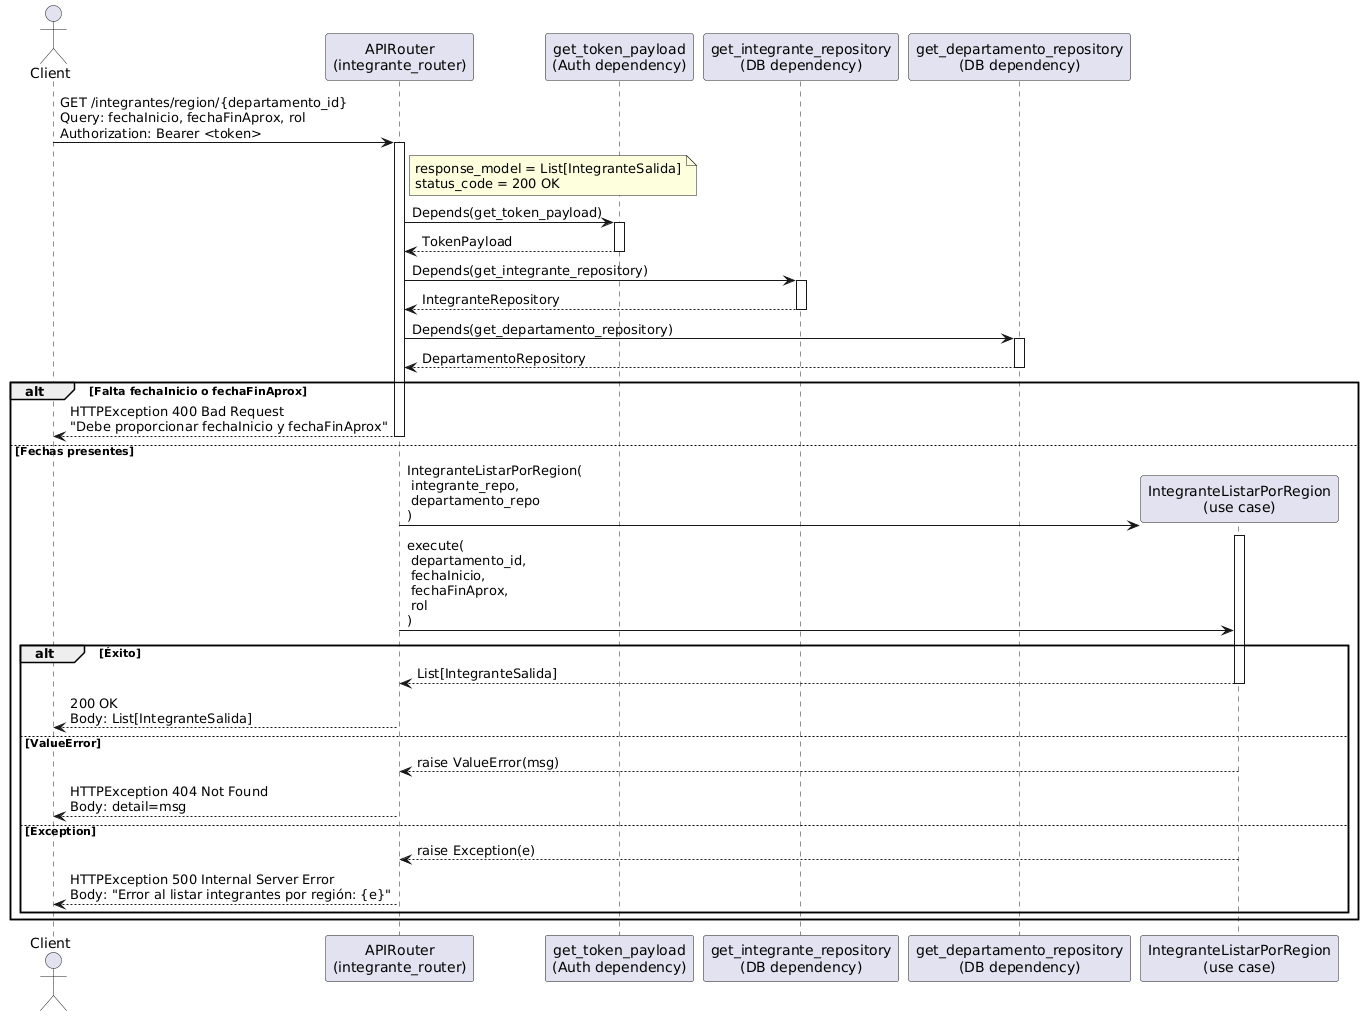

The diagram above was rendered by PlantUML. Its source (embedded in the PNG):
@startuml
actor Client
participant "APIRouter\n(integrante_router)" as Router
participant "get_token_payload\n(Auth dependency)" as GetToken
participant "get_integrante_repository\n(DB dependency)" as GetIntRepo
participant "get_departamento_repository\n(DB dependency)" as GetDepRepo
participant "IntegranteListarPorRegion\n(use case)" as UseCase

Client -> Router: GET /integrantes/region/{departamento_id}\nQuery: fechaInicio, fechaFinAprox, rol\nAuthorization: Bearer <token>
activate Router
note right of Router
response_model = List[IntegranteSalida]
status_code = 200 OK
end note

Router -> GetToken: Depends(get_token_payload)
activate GetToken
GetToken --> Router: TokenPayload
deactivate GetToken

Router -> GetIntRepo: Depends(get_integrante_repository)
activate GetIntRepo
GetIntRepo --> Router: IntegranteRepository
deactivate GetIntRepo

Router -> GetDepRepo: Depends(get_departamento_repository)
activate GetDepRepo
GetDepRepo --> Router: DepartamentoRepository
deactivate GetDepRepo

alt Falta fechaInicio o fechaFinAprox
Router --> Client: HTTPException 400 Bad Request\n"Debe proporcionar fechaInicio y fechaFinAprox"
deactivate Router
else Fechas presentes
create UseCase
Router -> UseCase: IntegranteListarPorRegion(\n integrante_repo,\n departamento_repo\n)
activate UseCase

Router -> UseCase: execute(\n departamento_id,\n fechaInicio,\n fechaFinAprox,\n rol\n)

alt Éxito
UseCase --> Router: List[IntegranteSalida]
deactivate UseCase
Router --> Client: 200 OK\nBody: List[IntegranteSalida]
deactivate Router
else ValueError
UseCase --> Router: raise ValueError(msg)
deactivate UseCase
Router --> Client: HTTPException 404 Not Found\nBody: detail=msg
deactivate Router
else Exception
UseCase --> Router: raise Exception(e)
deactivate UseCase
Router --> Client: HTTPException 500 Internal Server Error\nBody: "Error al listar integrantes por región: {e}"
deactivate Router
end
end
@enduml